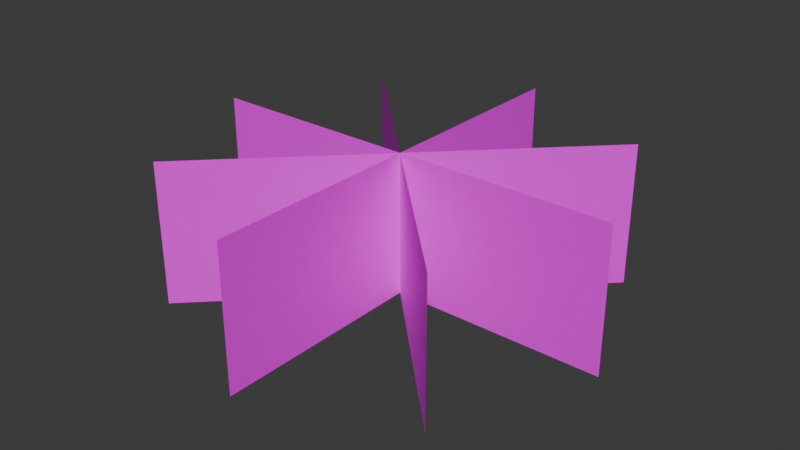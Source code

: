 # Source: GrassPatch02.blend  (saved by Blender 4.2.66; exported with 4.5.12 LTS)
import bpy
from mathutils import Matrix  # noqa: F401  (used for matrix-valued properties, if any)

bpy.ops.wm.read_factory_settings(use_empty=True)
scene = bpy.context.scene
scene.name = 'Scene'

# ---- collections
col_collection = bpy.data.collections.new('Collection'); scene.collection.children.link(col_collection)

# ---- images (referenced by path relative to the original .blend; pixels are not part of the script)
import os
ASSET_DIR = os.environ.get("B2B_ASSET_DIR", "")  # directory of the original .blend (textures are referenced by path, not embedded)
HERE = os.path.dirname(os.path.abspath(__file__))  # packed textures are extracted next to this script under _unpacked/

def load_image(name, relpath, width, height, colorspace="sRGB"):
    """Load a texture the original file referenced (path relative to the .blend, or extracted next to this script)."""
    p = next((c for c in (os.path.join(HERE, relpath), os.path.join(ASSET_DIR, relpath)) if relpath and os.path.exists(c)), "")
    if p:
        img = bpy.data.images.load(p, check_existing=True)
        img.name = name
    else:  # same state as the original file: an image datablock whose file is absent (Cycles renders it pink)
        img = bpy.data.images.new(name, width, height)
        img.source = "FILE"
        img.filepath = "//" + (relpath or name)
    img.colorspace_settings.name = colorspace
    return img
img_grasspatch02_a_png = load_image('GrassPatch02_a.png', 'GrassPatch02_a.png', 1024, 1024, 'sRGB')

# ---- materials (node trees are filled in below, after node groups)
mat_primary = bpy.data.materials.new('Primary')
mat_primary.alpha_threshold = 0.0
mat_primary.use_transparent_shadow = False
mat_primary.roughness = 0.5
mat_primary.line_color = (0.0, 0.0, 0.0, 1.0)

# ---- material node trees
mat_primary.use_nodes = True; mat_primary.node_tree.nodes.clear()
_N = mat_primary.node_tree.nodes; _L = mat_primary.node_tree.links
n0 = _N.new('ShaderNodeOutputMaterial'); n0.name = 'Material Output'; n0.location = (300, 300)
n1 = _N.new('ShaderNodeBsdfPrincipled'); n1.name = 'Principled BSDF'; n1.location = (10, 300)
n1.inputs[3].default_value = 1.45
n2 = _N.new('ShaderNodeTexImage'); n2.name = 'Image Texture'; n2.location = (-280, 280)
n2.image = img_grasspatch02_a_png
n2.interpolation = 'Closest'
_L.new(n1.outputs[0], n0.inputs[0])
_L.new(n2.outputs[0], n1.inputs[0])
n0.is_active_output = True

# ---- world
world_world = bpy.data.worlds.new('World'); scene.world = world_world
world_world.use_nodes = True; world_world.node_tree.nodes.clear()
_N = world_world.node_tree.nodes; _L = world_world.node_tree.links
n0 = _N.new('ShaderNodeOutputWorld'); n0.name = 'World Output'; n0.location = (300, 300)
n1 = _N.new('ShaderNodeBackground'); n1.name = 'Background'; n1.location = (10, 300)
n1.inputs[0].default_value = (0.05088, 0.05088, 0.05088, 1.0)
_L.new(n1.outputs[0], n0.inputs[0])
n0.is_active_output = True
world_world.color = (0.05088, 0.05088, 0.05088)
world_world.use_sun_shadow = False
world_world.sun_shadow_jitter_overblur = 0.0

# ---- meshes
me_plane = bpy.data.meshes.new('Plane')
me_plane.from_pydata([(-0.75, -1.5, -2.645e-08), (1.25, -1.5, 1.13e-08), (-0.75, 1.5, -2.645e-08), (1.25, 1.5, 1.13e-08), (-0.75, -1.061, 1.061), (1.25, -1.061, 1.061), (-0.75, 1.061, -1.061), (1.25, 1.061, -1.061), (-0.75, -1.061, -1.061), (1.25, -1.061, -1.061), (-0.75, 1.061, 1.061), (1.25, 1.061, 1.061), (1.25, 0.0, -1.5), (-0.75, -1.788e-07, -1.5), (1.25, 1.788e-07, 1.5), (-0.75, 0.0, 1.5)], [], [(0, 1, 3, 2), (4, 5, 7, 6), (8, 9, 11, 10), (15, 14, 12, 13)])
_uv = me_plane.uv_layers.new(name='UVMap')
_uv.uv.foreach_set('vector', [1.0, 1.0, 1.0, 0.0, 0.0, 0.0, 0.0, 1.0, 2.98e-08, 1.0, 2.98e-08, 0.0, 1.0, 0.0, 1.0, 1.0, 2.98e-08, 1.0, 2.98e-08, 0.0, 1.0, 0.0, 1.0, 1.0, 1.0, 1.0, 1.0, 0.0, 0.0, 0.0, 0.0, 1.0])
me_plane.materials.append(mat_primary)
me_plane.update()

# ---- objects
ob_grasspatch02 = bpy.data.objects.new('GrassPatch02', me_plane)

# ---- transforms, parenting, visibility, modifiers, constraints
ob_grasspatch02.location = (0.0, 0.0, 0.5)
ob_grasspatch02.rotation_euler = (-0.0, 1.571, 0.0)
ob_grasspatch02.scale = (0.5, 1.0, 1.0)

# ---- collection membership
col_collection.objects.link(ob_grasspatch02)

# ---- scene / render settings (as saved in the file)
scene.frame_start = 1; scene.frame_end = 250; scene.frame_set(1)
scene.render.engine = 'BLENDER_EEVEE_NEXT'
scene.cycles.sampling_pattern = 'TABULATED_SOBOL'
bpy.context.view_layer.update()

# ---- added for rendering (the .blend has no active camera and no usable light): camera, sun
cam_auto = bpy.data.cameras.new('AutoCamera')
cam_auto.lens = 50.0
cam_auto.sensor_width = 36.0
cam_auto.clip_end = 1000.0
ob_auto_camera = bpy.data.objects.new('AutoCamera', cam_auto)
scene.collection.objects.link(ob_auto_camera)
ob_auto_camera.location = (4.03296, -4.83955, 3.60137)
ob_auto_camera.rotation_euler = (1.09748, -7.21219e-08, 0.694738)
scene.camera = ob_auto_camera
light_auto_sun = bpy.data.lights.new('AutoSun', 'SUN')
light_auto_sun.energy = 3.0
light_auto_sun.angle = 0.0523599
ob_auto_sun = bpy.data.objects.new('AutoSun', light_auto_sun)
scene.collection.objects.link(ob_auto_sun)
ob_auto_sun.rotation_euler = (0.872665, 0.174533, 0.523599)
bpy.context.view_layer.update()
